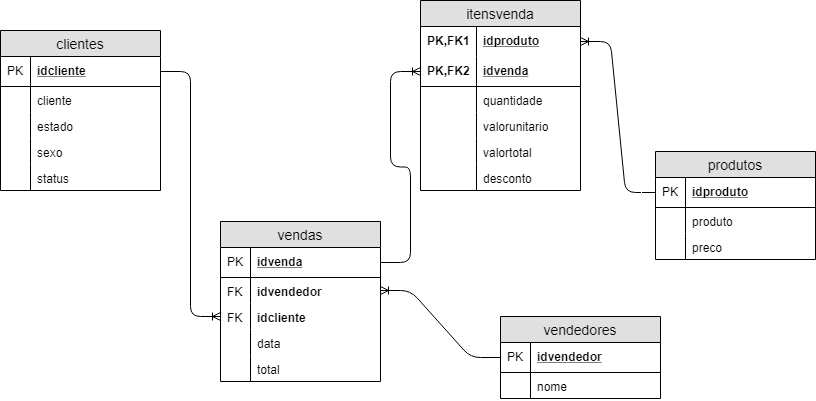

The diagram above was exported from draw.io. Its source (the exported page's mxGraphModel, read from the mxfile embedded in the PNG):
<mxGraphModel dx="1394" dy="725" grid="1" gridSize="10" guides="1" tooltips="1" connect="1" arrows="1" fold="1" page="1" pageScale="1" pageWidth="1100" pageHeight="850" background="#ffffff" math="0" shadow="0">
  <root>
    <mxCell id="0" />
    <mxCell id="1" parent="0" />
    <mxCell id="qyWQ_okoRUeHuGyHm9Yl-1" value="clientes" style="swimlane;fontStyle=0;childLayout=stackLayout;horizontal=1;startSize=26;fillColor=#e0e0e0;horizontalStack=0;resizeParent=1;resizeParentMax=0;resizeLast=0;collapsible=1;marginBottom=0;swimlaneFillColor=#ffffff;align=center;fontSize=14;" vertex="1" parent="1">
      <mxGeometry x="170" y="149" width="160" height="160" as="geometry" />
    </mxCell>
    <mxCell id="qyWQ_okoRUeHuGyHm9Yl-2" value="idcliente" style="shape=partialRectangle;top=0;left=0;right=0;bottom=1;align=left;verticalAlign=middle;fillColor=none;spacingLeft=34;spacingRight=4;overflow=hidden;rotatable=0;points=[[0,0.5],[1,0.5]];portConstraint=eastwest;dropTarget=0;fontStyle=5;fontSize=12;" vertex="1" parent="qyWQ_okoRUeHuGyHm9Yl-1">
      <mxGeometry y="26" width="160" height="30" as="geometry" />
    </mxCell>
    <mxCell id="qyWQ_okoRUeHuGyHm9Yl-3" value="PK" style="shape=partialRectangle;top=0;left=0;bottom=0;fillColor=none;align=left;verticalAlign=middle;spacingLeft=4;spacingRight=4;overflow=hidden;rotatable=0;points=[];portConstraint=eastwest;part=1;fontSize=12;" vertex="1" connectable="0" parent="qyWQ_okoRUeHuGyHm9Yl-2">
      <mxGeometry width="30" height="30" as="geometry" />
    </mxCell>
    <mxCell id="qyWQ_okoRUeHuGyHm9Yl-4" value="cliente" style="shape=partialRectangle;top=0;left=0;right=0;bottom=0;align=left;verticalAlign=top;fillColor=none;spacingLeft=34;spacingRight=4;overflow=hidden;rotatable=0;points=[[0,0.5],[1,0.5]];portConstraint=eastwest;dropTarget=0;fontSize=12;" vertex="1" parent="qyWQ_okoRUeHuGyHm9Yl-1">
      <mxGeometry y="56" width="160" height="26" as="geometry" />
    </mxCell>
    <mxCell id="qyWQ_okoRUeHuGyHm9Yl-5" value="" style="shape=partialRectangle;top=0;left=0;bottom=0;fillColor=none;align=left;verticalAlign=top;spacingLeft=4;spacingRight=4;overflow=hidden;rotatable=0;points=[];portConstraint=eastwest;part=1;fontSize=12;" vertex="1" connectable="0" parent="qyWQ_okoRUeHuGyHm9Yl-4">
      <mxGeometry width="30" height="26" as="geometry" />
    </mxCell>
    <mxCell id="qyWQ_okoRUeHuGyHm9Yl-6" value="estado" style="shape=partialRectangle;top=0;left=0;right=0;bottom=0;align=left;verticalAlign=top;fillColor=none;spacingLeft=34;spacingRight=4;overflow=hidden;rotatable=0;points=[[0,0.5],[1,0.5]];portConstraint=eastwest;dropTarget=0;fontSize=12;" vertex="1" parent="qyWQ_okoRUeHuGyHm9Yl-1">
      <mxGeometry y="82" width="160" height="26" as="geometry" />
    </mxCell>
    <mxCell id="qyWQ_okoRUeHuGyHm9Yl-7" value="" style="shape=partialRectangle;top=0;left=0;bottom=0;fillColor=none;align=left;verticalAlign=top;spacingLeft=4;spacingRight=4;overflow=hidden;rotatable=0;points=[];portConstraint=eastwest;part=1;fontSize=12;" vertex="1" connectable="0" parent="qyWQ_okoRUeHuGyHm9Yl-6">
      <mxGeometry width="30" height="26" as="geometry" />
    </mxCell>
    <mxCell id="qyWQ_okoRUeHuGyHm9Yl-8" value="sexo" style="shape=partialRectangle;top=0;left=0;right=0;bottom=0;align=left;verticalAlign=top;fillColor=none;spacingLeft=34;spacingRight=4;overflow=hidden;rotatable=0;points=[[0,0.5],[1,0.5]];portConstraint=eastwest;dropTarget=0;fontSize=12;" vertex="1" parent="qyWQ_okoRUeHuGyHm9Yl-1">
      <mxGeometry y="108" width="160" height="26" as="geometry" />
    </mxCell>
    <mxCell id="qyWQ_okoRUeHuGyHm9Yl-9" value="" style="shape=partialRectangle;top=0;left=0;bottom=0;fillColor=none;align=left;verticalAlign=top;spacingLeft=4;spacingRight=4;overflow=hidden;rotatable=0;points=[];portConstraint=eastwest;part=1;fontSize=12;" vertex="1" connectable="0" parent="qyWQ_okoRUeHuGyHm9Yl-8">
      <mxGeometry width="30" height="26" as="geometry" />
    </mxCell>
    <mxCell id="qyWQ_okoRUeHuGyHm9Yl-12" value="status" style="shape=partialRectangle;top=0;left=0;right=0;bottom=0;align=left;verticalAlign=top;fillColor=none;spacingLeft=34;spacingRight=4;overflow=hidden;rotatable=0;points=[[0,0.5],[1,0.5]];portConstraint=eastwest;dropTarget=0;fontSize=12;" vertex="1" parent="qyWQ_okoRUeHuGyHm9Yl-1">
      <mxGeometry y="134" width="160" height="26" as="geometry" />
    </mxCell>
    <mxCell id="qyWQ_okoRUeHuGyHm9Yl-13" value="" style="shape=partialRectangle;top=0;left=0;bottom=0;fillColor=none;align=left;verticalAlign=top;spacingLeft=4;spacingRight=4;overflow=hidden;rotatable=0;points=[];portConstraint=eastwest;part=1;fontSize=12;" vertex="1" connectable="0" parent="qyWQ_okoRUeHuGyHm9Yl-12">
      <mxGeometry width="30" height="26" as="geometry" />
    </mxCell>
    <mxCell id="qyWQ_okoRUeHuGyHm9Yl-14" value="produtos" style="swimlane;fontStyle=0;childLayout=stackLayout;horizontal=1;startSize=26;fillColor=#e0e0e0;horizontalStack=0;resizeParent=1;resizeParentMax=0;resizeLast=0;collapsible=1;marginBottom=0;swimlaneFillColor=#ffffff;align=center;fontSize=14;" vertex="1" parent="1">
      <mxGeometry x="825" y="270" width="160" height="108" as="geometry" />
    </mxCell>
    <mxCell id="qyWQ_okoRUeHuGyHm9Yl-15" value="idproduto" style="shape=partialRectangle;top=0;left=0;right=0;bottom=1;align=left;verticalAlign=middle;fillColor=none;spacingLeft=34;spacingRight=4;overflow=hidden;rotatable=0;points=[[0,0.5],[1,0.5]];portConstraint=eastwest;dropTarget=0;fontStyle=5;fontSize=12;" vertex="1" parent="qyWQ_okoRUeHuGyHm9Yl-14">
      <mxGeometry y="26" width="160" height="30" as="geometry" />
    </mxCell>
    <mxCell id="qyWQ_okoRUeHuGyHm9Yl-16" value="PK" style="shape=partialRectangle;top=0;left=0;bottom=0;fillColor=none;align=left;verticalAlign=middle;spacingLeft=4;spacingRight=4;overflow=hidden;rotatable=0;points=[];portConstraint=eastwest;part=1;fontSize=12;" vertex="1" connectable="0" parent="qyWQ_okoRUeHuGyHm9Yl-15">
      <mxGeometry width="30" height="30" as="geometry" />
    </mxCell>
    <mxCell id="qyWQ_okoRUeHuGyHm9Yl-17" value="produto&#10;" style="shape=partialRectangle;top=0;left=0;right=0;bottom=0;align=left;verticalAlign=top;fillColor=none;spacingLeft=34;spacingRight=4;overflow=hidden;rotatable=0;points=[[0,0.5],[1,0.5]];portConstraint=eastwest;dropTarget=0;fontSize=12;" vertex="1" parent="qyWQ_okoRUeHuGyHm9Yl-14">
      <mxGeometry y="56" width="160" height="26" as="geometry" />
    </mxCell>
    <mxCell id="qyWQ_okoRUeHuGyHm9Yl-18" value="" style="shape=partialRectangle;top=0;left=0;bottom=0;fillColor=none;align=left;verticalAlign=top;spacingLeft=4;spacingRight=4;overflow=hidden;rotatable=0;points=[];portConstraint=eastwest;part=1;fontSize=12;" vertex="1" connectable="0" parent="qyWQ_okoRUeHuGyHm9Yl-17">
      <mxGeometry width="30" height="26" as="geometry" />
    </mxCell>
    <mxCell id="qyWQ_okoRUeHuGyHm9Yl-19" value="preco" style="shape=partialRectangle;top=0;left=0;right=0;bottom=0;align=left;verticalAlign=top;fillColor=none;spacingLeft=34;spacingRight=4;overflow=hidden;rotatable=0;points=[[0,0.5],[1,0.5]];portConstraint=eastwest;dropTarget=0;fontSize=12;" vertex="1" parent="qyWQ_okoRUeHuGyHm9Yl-14">
      <mxGeometry y="82" width="160" height="26" as="geometry" />
    </mxCell>
    <mxCell id="qyWQ_okoRUeHuGyHm9Yl-20" value="" style="shape=partialRectangle;top=0;left=0;bottom=0;fillColor=none;align=left;verticalAlign=top;spacingLeft=4;spacingRight=4;overflow=hidden;rotatable=0;points=[];portConstraint=eastwest;part=1;fontSize=12;" vertex="1" connectable="0" parent="qyWQ_okoRUeHuGyHm9Yl-19">
      <mxGeometry width="30" height="26" as="geometry" />
    </mxCell>
    <mxCell id="qyWQ_okoRUeHuGyHm9Yl-25" value="vendas" style="swimlane;fontStyle=0;childLayout=stackLayout;horizontal=1;startSize=26;fillColor=#e0e0e0;horizontalStack=0;resizeParent=1;resizeParentMax=0;resizeLast=0;collapsible=1;marginBottom=0;swimlaneFillColor=#ffffff;align=center;fontSize=14;" vertex="1" parent="1">
      <mxGeometry x="390" y="340" width="160" height="160" as="geometry" />
    </mxCell>
    <mxCell id="qyWQ_okoRUeHuGyHm9Yl-26" value="idvenda" style="shape=partialRectangle;top=0;left=0;right=0;bottom=1;align=left;verticalAlign=middle;fillColor=none;spacingLeft=34;spacingRight=4;overflow=hidden;rotatable=0;points=[[0,0.5],[1,0.5]];portConstraint=eastwest;dropTarget=0;fontStyle=5;fontSize=12;" vertex="1" parent="qyWQ_okoRUeHuGyHm9Yl-25">
      <mxGeometry y="26" width="160" height="30" as="geometry" />
    </mxCell>
    <mxCell id="qyWQ_okoRUeHuGyHm9Yl-27" value="PK" style="shape=partialRectangle;top=0;left=0;bottom=0;fillColor=none;align=left;verticalAlign=middle;spacingLeft=4;spacingRight=4;overflow=hidden;rotatable=0;points=[];portConstraint=eastwest;part=1;fontSize=12;" vertex="1" connectable="0" parent="qyWQ_okoRUeHuGyHm9Yl-26">
      <mxGeometry width="30" height="30" as="geometry" />
    </mxCell>
    <mxCell id="qyWQ_okoRUeHuGyHm9Yl-28" value="idvendedor" style="shape=partialRectangle;top=0;left=0;right=0;bottom=0;align=left;verticalAlign=top;fillColor=none;spacingLeft=34;spacingRight=4;overflow=hidden;rotatable=0;points=[[0,0.5],[1,0.5]];portConstraint=eastwest;dropTarget=0;fontSize=12;fontStyle=1" vertex="1" parent="qyWQ_okoRUeHuGyHm9Yl-25">
      <mxGeometry y="56" width="160" height="26" as="geometry" />
    </mxCell>
    <mxCell id="qyWQ_okoRUeHuGyHm9Yl-29" value="FK" style="shape=partialRectangle;top=0;left=0;bottom=0;fillColor=none;align=left;verticalAlign=top;spacingLeft=4;spacingRight=4;overflow=hidden;rotatable=0;points=[];portConstraint=eastwest;part=1;fontSize=12;" vertex="1" connectable="0" parent="qyWQ_okoRUeHuGyHm9Yl-28">
      <mxGeometry width="30" height="26" as="geometry" />
    </mxCell>
    <mxCell id="qyWQ_okoRUeHuGyHm9Yl-30" value="idcliente" style="shape=partialRectangle;top=0;left=0;right=0;bottom=0;align=left;verticalAlign=top;fillColor=none;spacingLeft=34;spacingRight=4;overflow=hidden;rotatable=0;points=[[0,0.5],[1,0.5]];portConstraint=eastwest;dropTarget=0;fontSize=12;fontStyle=1" vertex="1" parent="qyWQ_okoRUeHuGyHm9Yl-25">
      <mxGeometry y="82" width="160" height="26" as="geometry" />
    </mxCell>
    <mxCell id="qyWQ_okoRUeHuGyHm9Yl-31" value="FK" style="shape=partialRectangle;top=0;left=0;bottom=0;fillColor=none;align=left;verticalAlign=top;spacingLeft=4;spacingRight=4;overflow=hidden;rotatable=0;points=[];portConstraint=eastwest;part=1;fontSize=12;" vertex="1" connectable="0" parent="qyWQ_okoRUeHuGyHm9Yl-30">
      <mxGeometry width="30" height="26" as="geometry" />
    </mxCell>
    <mxCell id="qyWQ_okoRUeHuGyHm9Yl-32" value="data" style="shape=partialRectangle;top=0;left=0;right=0;bottom=0;align=left;verticalAlign=top;fillColor=none;spacingLeft=34;spacingRight=4;overflow=hidden;rotatable=0;points=[[0,0.5],[1,0.5]];portConstraint=eastwest;dropTarget=0;fontSize=12;" vertex="1" parent="qyWQ_okoRUeHuGyHm9Yl-25">
      <mxGeometry y="108" width="160" height="26" as="geometry" />
    </mxCell>
    <mxCell id="qyWQ_okoRUeHuGyHm9Yl-33" value="" style="shape=partialRectangle;top=0;left=0;bottom=0;fillColor=none;align=left;verticalAlign=top;spacingLeft=4;spacingRight=4;overflow=hidden;rotatable=0;points=[];portConstraint=eastwest;part=1;fontSize=12;" vertex="1" connectable="0" parent="qyWQ_okoRUeHuGyHm9Yl-32">
      <mxGeometry width="30" height="26" as="geometry" />
    </mxCell>
    <mxCell id="qyWQ_okoRUeHuGyHm9Yl-36" value="total" style="shape=partialRectangle;top=0;left=0;right=0;bottom=0;align=left;verticalAlign=top;fillColor=none;spacingLeft=34;spacingRight=4;overflow=hidden;rotatable=0;points=[[0,0.5],[1,0.5]];portConstraint=eastwest;dropTarget=0;fontSize=12;" vertex="1" parent="qyWQ_okoRUeHuGyHm9Yl-25">
      <mxGeometry y="134" width="160" height="26" as="geometry" />
    </mxCell>
    <mxCell id="qyWQ_okoRUeHuGyHm9Yl-37" value="" style="shape=partialRectangle;top=0;left=0;bottom=0;fillColor=none;align=left;verticalAlign=top;spacingLeft=4;spacingRight=4;overflow=hidden;rotatable=0;points=[];portConstraint=eastwest;part=1;fontSize=12;" vertex="1" connectable="0" parent="qyWQ_okoRUeHuGyHm9Yl-36">
      <mxGeometry width="30" height="26" as="geometry" />
    </mxCell>
    <mxCell id="qyWQ_okoRUeHuGyHm9Yl-38" value="vendedores" style="swimlane;fontStyle=0;childLayout=stackLayout;horizontal=1;startSize=26;fillColor=#e0e0e0;horizontalStack=0;resizeParent=1;resizeParentMax=0;resizeLast=0;collapsible=1;marginBottom=0;swimlaneFillColor=#ffffff;align=center;fontSize=14;" vertex="1" parent="1">
      <mxGeometry x="670" y="435" width="160" height="82" as="geometry" />
    </mxCell>
    <mxCell id="qyWQ_okoRUeHuGyHm9Yl-39" value="idvendedor" style="shape=partialRectangle;top=0;left=0;right=0;bottom=1;align=left;verticalAlign=middle;fillColor=none;spacingLeft=34;spacingRight=4;overflow=hidden;rotatable=0;points=[[0,0.5],[1,0.5]];portConstraint=eastwest;dropTarget=0;fontStyle=5;fontSize=12;" vertex="1" parent="qyWQ_okoRUeHuGyHm9Yl-38">
      <mxGeometry y="26" width="160" height="30" as="geometry" />
    </mxCell>
    <mxCell id="qyWQ_okoRUeHuGyHm9Yl-40" value="PK" style="shape=partialRectangle;top=0;left=0;bottom=0;fillColor=none;align=left;verticalAlign=middle;spacingLeft=4;spacingRight=4;overflow=hidden;rotatable=0;points=[];portConstraint=eastwest;part=1;fontSize=12;" vertex="1" connectable="0" parent="qyWQ_okoRUeHuGyHm9Yl-39">
      <mxGeometry width="30" height="30" as="geometry" />
    </mxCell>
    <mxCell id="qyWQ_okoRUeHuGyHm9Yl-41" value="nome" style="shape=partialRectangle;top=0;left=0;right=0;bottom=0;align=left;verticalAlign=top;fillColor=none;spacingLeft=34;spacingRight=4;overflow=hidden;rotatable=0;points=[[0,0.5],[1,0.5]];portConstraint=eastwest;dropTarget=0;fontSize=12;" vertex="1" parent="qyWQ_okoRUeHuGyHm9Yl-38">
      <mxGeometry y="56" width="160" height="26" as="geometry" />
    </mxCell>
    <mxCell id="qyWQ_okoRUeHuGyHm9Yl-42" value="" style="shape=partialRectangle;top=0;left=0;bottom=0;fillColor=none;align=left;verticalAlign=top;spacingLeft=4;spacingRight=4;overflow=hidden;rotatable=0;points=[];portConstraint=eastwest;part=1;fontSize=12;" vertex="1" connectable="0" parent="qyWQ_okoRUeHuGyHm9Yl-41">
      <mxGeometry width="30" height="26" as="geometry" />
    </mxCell>
    <mxCell id="qyWQ_okoRUeHuGyHm9Yl-49" value="itensvenda" style="swimlane;fontStyle=0;childLayout=stackLayout;horizontal=1;startSize=26;fillColor=#e0e0e0;horizontalStack=0;resizeParent=1;resizeParentMax=0;resizeLast=0;collapsible=1;marginBottom=0;swimlaneFillColor=#ffffff;align=center;fontSize=14;" vertex="1" parent="1">
      <mxGeometry x="590" y="119" width="160" height="190" as="geometry" />
    </mxCell>
    <mxCell id="qyWQ_okoRUeHuGyHm9Yl-50" value="idproduto" style="shape=partialRectangle;top=0;left=0;right=0;bottom=0;align=left;verticalAlign=middle;fillColor=none;spacingLeft=60;spacingRight=4;overflow=hidden;rotatable=0;points=[[0,0.5],[1,0.5]];portConstraint=eastwest;dropTarget=0;fontStyle=5;fontSize=12;" vertex="1" parent="qyWQ_okoRUeHuGyHm9Yl-49">
      <mxGeometry y="26" width="160" height="30" as="geometry" />
    </mxCell>
    <mxCell id="qyWQ_okoRUeHuGyHm9Yl-51" value="PK,FK1" style="shape=partialRectangle;fontStyle=1;top=0;left=0;bottom=0;fillColor=none;align=left;verticalAlign=middle;spacingLeft=4;spacingRight=4;overflow=hidden;rotatable=0;points=[];portConstraint=eastwest;part=1;fontSize=12;" vertex="1" connectable="0" parent="qyWQ_okoRUeHuGyHm9Yl-50">
      <mxGeometry width="56" height="30" as="geometry" />
    </mxCell>
    <mxCell id="qyWQ_okoRUeHuGyHm9Yl-52" value="idvenda" style="shape=partialRectangle;top=0;left=0;right=0;bottom=1;align=left;verticalAlign=middle;fillColor=none;spacingLeft=60;spacingRight=4;overflow=hidden;rotatable=0;points=[[0,0.5],[1,0.5]];portConstraint=eastwest;dropTarget=0;fontStyle=5;fontSize=12;" vertex="1" parent="qyWQ_okoRUeHuGyHm9Yl-49">
      <mxGeometry y="56" width="160" height="30" as="geometry" />
    </mxCell>
    <mxCell id="qyWQ_okoRUeHuGyHm9Yl-53" value="PK,FK2" style="shape=partialRectangle;fontStyle=1;top=0;left=0;bottom=0;fillColor=none;align=left;verticalAlign=middle;spacingLeft=4;spacingRight=4;overflow=hidden;rotatable=0;points=[];portConstraint=eastwest;part=1;fontSize=12;" vertex="1" connectable="0" parent="qyWQ_okoRUeHuGyHm9Yl-52">
      <mxGeometry width="56" height="30" as="geometry" />
    </mxCell>
    <mxCell id="qyWQ_okoRUeHuGyHm9Yl-54" value="quantidade" style="shape=partialRectangle;top=0;left=0;right=0;bottom=0;align=left;verticalAlign=top;fillColor=none;spacingLeft=60;spacingRight=4;overflow=hidden;rotatable=0;points=[[0,0.5],[1,0.5]];portConstraint=eastwest;dropTarget=0;fontSize=12;" vertex="1" parent="qyWQ_okoRUeHuGyHm9Yl-49">
      <mxGeometry y="86" width="160" height="26" as="geometry" />
    </mxCell>
    <mxCell id="qyWQ_okoRUeHuGyHm9Yl-55" value="" style="shape=partialRectangle;top=0;left=0;bottom=0;fillColor=none;align=left;verticalAlign=top;spacingLeft=4;spacingRight=4;overflow=hidden;rotatable=0;points=[];portConstraint=eastwest;part=1;fontSize=12;" vertex="1" connectable="0" parent="qyWQ_okoRUeHuGyHm9Yl-54">
      <mxGeometry width="56" height="26" as="geometry" />
    </mxCell>
    <mxCell id="qyWQ_okoRUeHuGyHm9Yl-56" value="valorunitario" style="shape=partialRectangle;top=0;left=0;right=0;bottom=0;align=left;verticalAlign=top;fillColor=none;spacingLeft=60;spacingRight=4;overflow=hidden;rotatable=0;points=[[0,0.5],[1,0.5]];portConstraint=eastwest;dropTarget=0;fontSize=12;" vertex="1" parent="qyWQ_okoRUeHuGyHm9Yl-49">
      <mxGeometry y="112" width="160" height="26" as="geometry" />
    </mxCell>
    <mxCell id="qyWQ_okoRUeHuGyHm9Yl-57" value="" style="shape=partialRectangle;top=0;left=0;bottom=0;fillColor=none;align=left;verticalAlign=top;spacingLeft=4;spacingRight=4;overflow=hidden;rotatable=0;points=[];portConstraint=eastwest;part=1;fontSize=12;" vertex="1" connectable="0" parent="qyWQ_okoRUeHuGyHm9Yl-56">
      <mxGeometry width="56" height="26" as="geometry" />
    </mxCell>
    <mxCell id="qyWQ_okoRUeHuGyHm9Yl-58" value="valortotal" style="shape=partialRectangle;top=0;left=0;right=0;bottom=0;align=left;verticalAlign=top;fillColor=none;spacingLeft=60;spacingRight=4;overflow=hidden;rotatable=0;points=[[0,0.5],[1,0.5]];portConstraint=eastwest;dropTarget=0;fontSize=12;" vertex="1" parent="qyWQ_okoRUeHuGyHm9Yl-49">
      <mxGeometry y="138" width="160" height="26" as="geometry" />
    </mxCell>
    <mxCell id="qyWQ_okoRUeHuGyHm9Yl-59" value="" style="shape=partialRectangle;top=0;left=0;bottom=0;fillColor=none;align=left;verticalAlign=top;spacingLeft=4;spacingRight=4;overflow=hidden;rotatable=0;points=[];portConstraint=eastwest;part=1;fontSize=12;" vertex="1" connectable="0" parent="qyWQ_okoRUeHuGyHm9Yl-58">
      <mxGeometry width="56" height="26" as="geometry" />
    </mxCell>
    <mxCell id="qyWQ_okoRUeHuGyHm9Yl-60" value="desconto" style="shape=partialRectangle;top=0;left=0;right=0;bottom=0;align=left;verticalAlign=top;fillColor=none;spacingLeft=60;spacingRight=4;overflow=hidden;rotatable=0;points=[[0,0.5],[1,0.5]];portConstraint=eastwest;dropTarget=0;fontSize=12;" vertex="1" parent="qyWQ_okoRUeHuGyHm9Yl-49">
      <mxGeometry y="164" width="160" height="26" as="geometry" />
    </mxCell>
    <mxCell id="qyWQ_okoRUeHuGyHm9Yl-61" value="" style="shape=partialRectangle;top=0;left=0;bottom=0;fillColor=none;align=left;verticalAlign=top;spacingLeft=4;spacingRight=4;overflow=hidden;rotatable=0;points=[];portConstraint=eastwest;part=1;fontSize=12;" vertex="1" connectable="0" parent="qyWQ_okoRUeHuGyHm9Yl-60">
      <mxGeometry width="56" height="26" as="geometry" />
    </mxCell>
    <mxCell id="qyWQ_okoRUeHuGyHm9Yl-64" value="" style="edgeStyle=entityRelationEdgeStyle;fontSize=12;html=1;endArrow=ERoneToMany;" edge="1" parent="1" source="qyWQ_okoRUeHuGyHm9Yl-50" target="qyWQ_okoRUeHuGyHm9Yl-15">
      <mxGeometry width="100" height="100" relative="1" as="geometry">
        <mxPoint x="740" y="115" as="sourcePoint" />
        <mxPoint x="840" y="15" as="targetPoint" />
      </mxGeometry>
    </mxCell>
    <mxCell id="qyWQ_okoRUeHuGyHm9Yl-65" value="" style="edgeStyle=entityRelationEdgeStyle;fontSize=12;html=1;endArrow=ERoneToMany;" edge="1" parent="1" source="qyWQ_okoRUeHuGyHm9Yl-52" target="qyWQ_okoRUeHuGyHm9Yl-26">
      <mxGeometry width="100" height="100" relative="1" as="geometry">
        <mxPoint x="460" y="160" as="sourcePoint" />
        <mxPoint x="750" y="430" as="targetPoint" />
      </mxGeometry>
    </mxCell>
    <mxCell id="qyWQ_okoRUeHuGyHm9Yl-66" value="" style="edgeStyle=entityRelationEdgeStyle;fontSize=12;html=1;endArrow=ERoneToMany;" edge="1" parent="1" source="qyWQ_okoRUeHuGyHm9Yl-30" target="qyWQ_okoRUeHuGyHm9Yl-2">
      <mxGeometry width="100" height="100" relative="1" as="geometry">
        <mxPoint x="160" y="520" as="sourcePoint" />
        <mxPoint x="260" y="420" as="targetPoint" />
      </mxGeometry>
    </mxCell>
    <mxCell id="qyWQ_okoRUeHuGyHm9Yl-75" value="" style="edgeStyle=entityRelationEdgeStyle;fontSize=12;html=1;endArrow=ERoneToMany;" edge="1" parent="1" source="qyWQ_okoRUeHuGyHm9Yl-28" target="qyWQ_okoRUeHuGyHm9Yl-39">
      <mxGeometry width="100" height="100" relative="1" as="geometry">
        <mxPoint x="630" y="620" as="sourcePoint" />
        <mxPoint x="730" y="520" as="targetPoint" />
      </mxGeometry>
    </mxCell>
  </root>
</mxGraphModel>